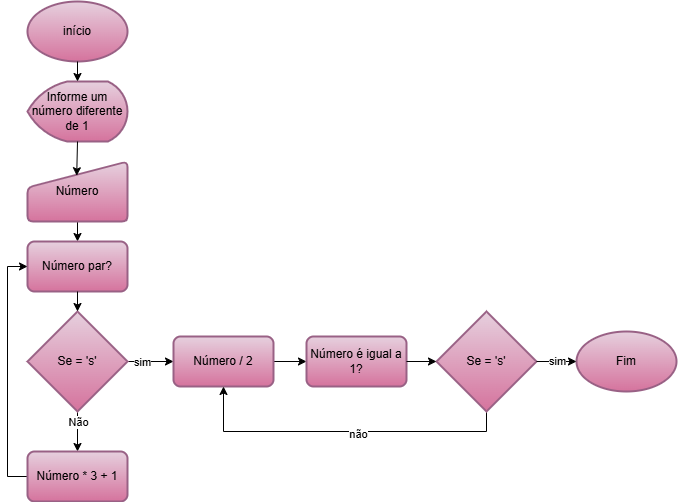

The diagram above was exported from draw.io. Its source (the exported page's mxGraphModel, read from the mxfile embedded in the PNG):
<mxGraphModel dx="1471" dy="803" grid="1" gridSize="10" guides="1" tooltips="1" connect="1" arrows="1" fold="1" page="1" pageScale="1" pageWidth="827" pageHeight="1169" math="0" shadow="0">
  <root>
    <mxCell id="0" />
    <mxCell id="1" parent="0" />
    <mxCell id="sj4SfJ_MI-COeCqmqv3B-1" parent="1" style="strokeWidth=2;html=1;shape=mxgraph.flowchart.start_1;whiteSpace=wrap;fillColor=#e6d0de;strokeColor=#996185;gradientColor=#d5739d;" value="início" vertex="1">
      <mxGeometry height="60" width="100" x="131" y="40" as="geometry" />
    </mxCell>
    <mxCell id="sj4SfJ_MI-COeCqmqv3B-2" parent="1" style="strokeWidth=2;html=1;shape=mxgraph.flowchart.display;whiteSpace=wrap;fillColor=#e6d0de;strokeColor=#996185;gradientColor=#d5739d;" value="Informe um número diferente de 1" vertex="1">
      <mxGeometry height="60" width="100" x="131" y="120" as="geometry" />
    </mxCell>
    <mxCell id="sj4SfJ_MI-COeCqmqv3B-12" edge="1" parent="1" source="sj4SfJ_MI-COeCqmqv3B-3" style="edgeStyle=orthogonalEdgeStyle;rounded=0;orthogonalLoop=1;jettySize=auto;html=1;exitX=0.5;exitY=1;exitDx=0;exitDy=0;entryX=0.5;entryY=0;entryDx=0;entryDy=0;" target="sj4SfJ_MI-COeCqmqv3B-5">
      <mxGeometry relative="1" as="geometry" />
    </mxCell>
    <mxCell id="sj4SfJ_MI-COeCqmqv3B-3" parent="1" style="html=1;strokeWidth=2;shape=manualInput;whiteSpace=wrap;rounded=1;size=26;arcSize=11;fillColor=#e6d0de;strokeColor=#996185;gradientColor=#d5739d;" value="Número" vertex="1">
      <mxGeometry height="60" width="100" x="131" y="200" as="geometry" />
    </mxCell>
    <mxCell id="sj4SfJ_MI-COeCqmqv3B-5" parent="1" style="rounded=1;whiteSpace=wrap;html=1;absoluteArcSize=1;arcSize=14;strokeWidth=2;fillColor=#e6d0de;strokeColor=#996185;gradientColor=#d5739d;" value="Número par?" vertex="1">
      <mxGeometry height="50" width="100" x="131" y="280" as="geometry" />
    </mxCell>
    <mxCell id="sj4SfJ_MI-COeCqmqv3B-14" edge="1" parent="1" source="sj4SfJ_MI-COeCqmqv3B-6" style="edgeStyle=orthogonalEdgeStyle;rounded=0;orthogonalLoop=1;jettySize=auto;html=1;exitX=0.5;exitY=1;exitDx=0;exitDy=0;exitPerimeter=0;entryX=0.5;entryY=0;entryDx=0;entryDy=0;" target="sj4SfJ_MI-COeCqmqv3B-9">
      <mxGeometry relative="1" as="geometry" />
    </mxCell>
    <mxCell id="sj4SfJ_MI-COeCqmqv3B-17" connectable="0" parent="sj4SfJ_MI-COeCqmqv3B-14" style="edgeLabel;html=1;align=center;verticalAlign=middle;resizable=0;points=[];" value="Não" vertex="1">
      <mxGeometry relative="1" x="-0.64" y="-1" as="geometry">
        <mxPoint x="1" y="3" as="offset" />
      </mxGeometry>
    </mxCell>
    <mxCell id="sj4SfJ_MI-COeCqmqv3B-15" edge="1" parent="1" source="sj4SfJ_MI-COeCqmqv3B-6" style="edgeStyle=orthogonalEdgeStyle;rounded=0;orthogonalLoop=1;jettySize=auto;html=1;exitX=1;exitY=0.5;exitDx=0;exitDy=0;exitPerimeter=0;entryX=0;entryY=0.5;entryDx=0;entryDy=0;" target="sj4SfJ_MI-COeCqmqv3B-8">
      <mxGeometry relative="1" as="geometry" />
    </mxCell>
    <mxCell id="sj4SfJ_MI-COeCqmqv3B-16" connectable="0" parent="sj4SfJ_MI-COeCqmqv3B-15" style="edgeLabel;html=1;align=center;verticalAlign=middle;resizable=0;points=[];" value="sim" vertex="1">
      <mxGeometry relative="1" x="-0.3913" as="geometry">
        <mxPoint as="offset" />
      </mxGeometry>
    </mxCell>
    <mxCell id="sj4SfJ_MI-COeCqmqv3B-6" parent="1" style="strokeWidth=2;html=1;shape=mxgraph.flowchart.decision;whiteSpace=wrap;fillColor=#e6d0de;strokeColor=#996185;gradientColor=#d5739d;" value="Se = 's'" vertex="1">
      <mxGeometry height="100" width="100" x="131" y="350" as="geometry" />
    </mxCell>
    <mxCell id="sj4SfJ_MI-COeCqmqv3B-21" edge="1" parent="1" source="sj4SfJ_MI-COeCqmqv3B-8" style="edgeStyle=orthogonalEdgeStyle;rounded=0;orthogonalLoop=1;jettySize=auto;html=1;exitX=1;exitY=0.5;exitDx=0;exitDy=0;entryX=0;entryY=0.5;entryDx=0;entryDy=0;" target="sj4SfJ_MI-COeCqmqv3B-20">
      <mxGeometry relative="1" as="geometry" />
    </mxCell>
    <mxCell id="sj4SfJ_MI-COeCqmqv3B-8" parent="1" style="rounded=1;whiteSpace=wrap;html=1;absoluteArcSize=1;arcSize=14;strokeWidth=2;fillColor=#e6d0de;strokeColor=#996185;gradientColor=#d5739d;" value="Número / 2" vertex="1">
      <mxGeometry height="50" width="100" x="277" y="375" as="geometry" />
    </mxCell>
    <mxCell id="sj4SfJ_MI-COeCqmqv3B-19" edge="1" parent="1" source="sj4SfJ_MI-COeCqmqv3B-9" style="edgeStyle=orthogonalEdgeStyle;rounded=0;orthogonalLoop=1;jettySize=auto;html=1;exitX=0;exitY=0.5;exitDx=0;exitDy=0;entryX=0;entryY=0.5;entryDx=0;entryDy=0;" target="sj4SfJ_MI-COeCqmqv3B-5">
      <mxGeometry relative="1" as="geometry" />
    </mxCell>
    <mxCell id="sj4SfJ_MI-COeCqmqv3B-9" parent="1" style="rounded=1;whiteSpace=wrap;html=1;absoluteArcSize=1;arcSize=14;strokeWidth=2;fillColor=#e6d0de;strokeColor=#996185;gradientColor=#d5739d;" value="Número * 3 + 1" vertex="1">
      <mxGeometry height="50" width="100" x="131" y="490" as="geometry" />
    </mxCell>
    <mxCell id="sj4SfJ_MI-COeCqmqv3B-10" edge="1" parent="1" source="sj4SfJ_MI-COeCqmqv3B-1" style="edgeStyle=orthogonalEdgeStyle;rounded=0;orthogonalLoop=1;jettySize=auto;html=1;exitX=0.5;exitY=1;exitDx=0;exitDy=0;exitPerimeter=0;entryX=0.5;entryY=0;entryDx=0;entryDy=0;entryPerimeter=0;" target="sj4SfJ_MI-COeCqmqv3B-2">
      <mxGeometry relative="1" as="geometry" />
    </mxCell>
    <mxCell id="sj4SfJ_MI-COeCqmqv3B-11" edge="1" parent="1" source="sj4SfJ_MI-COeCqmqv3B-2" style="edgeStyle=orthogonalEdgeStyle;rounded=0;orthogonalLoop=1;jettySize=auto;html=1;exitX=0.5;exitY=1;exitDx=0;exitDy=0;exitPerimeter=0;entryX=0.492;entryY=0.237;entryDx=0;entryDy=0;entryPerimeter=0;" target="sj4SfJ_MI-COeCqmqv3B-3">
      <mxGeometry relative="1" as="geometry" />
    </mxCell>
    <mxCell id="sj4SfJ_MI-COeCqmqv3B-13" edge="1" parent="1" source="sj4SfJ_MI-COeCqmqv3B-5" style="edgeStyle=orthogonalEdgeStyle;rounded=0;orthogonalLoop=1;jettySize=auto;html=1;exitX=0.5;exitY=1;exitDx=0;exitDy=0;entryX=0.5;entryY=0;entryDx=0;entryDy=0;entryPerimeter=0;" target="sj4SfJ_MI-COeCqmqv3B-6">
      <mxGeometry relative="1" as="geometry" />
    </mxCell>
    <mxCell id="sj4SfJ_MI-COeCqmqv3B-20" parent="1" style="rounded=1;whiteSpace=wrap;html=1;absoluteArcSize=1;arcSize=14;strokeWidth=2;fillColor=#e6d0de;strokeColor=#996185;gradientColor=#d5739d;" value="Número é igual a 1?" vertex="1">
      <mxGeometry height="50" width="100" x="410" y="375" as="geometry" />
    </mxCell>
    <mxCell id="sj4SfJ_MI-COeCqmqv3B-28" edge="1" parent="1" source="sj4SfJ_MI-COeCqmqv3B-22" style="edgeStyle=orthogonalEdgeStyle;rounded=0;orthogonalLoop=1;jettySize=auto;html=1;exitX=0.5;exitY=1;exitDx=0;exitDy=0;exitPerimeter=0;entryX=0.5;entryY=1;entryDx=0;entryDy=0;" target="sj4SfJ_MI-COeCqmqv3B-8">
      <mxGeometry relative="1" as="geometry" />
    </mxCell>
    <mxCell id="sj4SfJ_MI-COeCqmqv3B-29" connectable="0" parent="sj4SfJ_MI-COeCqmqv3B-28" style="edgeLabel;html=1;align=center;verticalAlign=middle;resizable=0;points=[];" value="não" vertex="1">
      <mxGeometry relative="1" x="-0.093" y="2" as="geometry">
        <mxPoint as="offset" />
      </mxGeometry>
    </mxCell>
    <mxCell id="sj4SfJ_MI-COeCqmqv3B-22" parent="1" style="strokeWidth=2;html=1;shape=mxgraph.flowchart.decision;whiteSpace=wrap;fillColor=#e6d0de;strokeColor=#996185;gradientColor=#d5739d;" value="Se = 's'" vertex="1">
      <mxGeometry height="100" width="100" x="540" y="350" as="geometry" />
    </mxCell>
    <mxCell id="sj4SfJ_MI-COeCqmqv3B-24" edge="1" parent="1" source="sj4SfJ_MI-COeCqmqv3B-20" style="edgeStyle=orthogonalEdgeStyle;rounded=0;orthogonalLoop=1;jettySize=auto;html=1;exitX=1;exitY=0.5;exitDx=0;exitDy=0;entryX=0;entryY=0.5;entryDx=0;entryDy=0;entryPerimeter=0;" target="sj4SfJ_MI-COeCqmqv3B-22">
      <mxGeometry relative="1" as="geometry" />
    </mxCell>
    <mxCell id="sj4SfJ_MI-COeCqmqv3B-25" parent="1" style="strokeWidth=2;html=1;shape=mxgraph.flowchart.start_1;whiteSpace=wrap;fillColor=#e6d0de;strokeColor=#996185;gradientColor=#d5739d;" value="Fim" vertex="1">
      <mxGeometry height="60" width="100" x="680" y="370" as="geometry" />
    </mxCell>
    <mxCell id="sj4SfJ_MI-COeCqmqv3B-26" edge="1" parent="1" source="sj4SfJ_MI-COeCqmqv3B-22" style="edgeStyle=orthogonalEdgeStyle;rounded=0;orthogonalLoop=1;jettySize=auto;html=1;exitX=1;exitY=0.5;exitDx=0;exitDy=0;exitPerimeter=0;entryX=0;entryY=0.5;entryDx=0;entryDy=0;entryPerimeter=0;" target="sj4SfJ_MI-COeCqmqv3B-25">
      <mxGeometry relative="1" as="geometry" />
    </mxCell>
    <mxCell id="sj4SfJ_MI-COeCqmqv3B-27" connectable="0" parent="sj4SfJ_MI-COeCqmqv3B-26" style="edgeLabel;html=1;align=center;verticalAlign=middle;resizable=0;points=[];" value="sim" vertex="1">
      <mxGeometry relative="1" x="-0.031" y="1" as="geometry">
        <mxPoint as="offset" />
      </mxGeometry>
    </mxCell>
  </root>
</mxGraphModel>